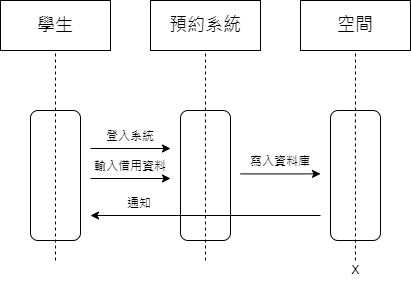

The diagram above was exported from draw.io. Its source (the exported page's mxGraphModel, read from the mxfile embedded in the PNG):
<mxGraphModel dx="1278" dy="539" grid="1" gridSize="10" guides="1" tooltips="1" connect="1" arrows="1" fold="1" page="1" pageScale="1" pageWidth="827" pageHeight="1169" math="0" shadow="0">
  <root>
    <mxCell id="0" />
    <mxCell id="1" parent="0" />
    <mxCell id="WhwGoYMqaSMWrJObNuAJ-1" value="&lt;font style=&quot;font-size: 18px;&quot;&gt;學生&lt;/font&gt;" style="rounded=0;whiteSpace=wrap;html=1;" parent="1" vertex="1">
      <mxGeometry x="40" y="110" width="110" height="50" as="geometry" />
    </mxCell>
    <mxCell id="WhwGoYMqaSMWrJObNuAJ-2" value="&lt;font style=&quot;font-size: 18px;&quot;&gt;預約系統&lt;/font&gt;" style="rounded=0;whiteSpace=wrap;html=1;" parent="1" vertex="1">
      <mxGeometry x="190" y="110" width="110" height="50" as="geometry" />
    </mxCell>
    <mxCell id="WhwGoYMqaSMWrJObNuAJ-3" value="&lt;font style=&quot;font-size: 18px;&quot;&gt;空間&lt;/font&gt;" style="rounded=0;whiteSpace=wrap;html=1;" parent="1" vertex="1">
      <mxGeometry x="340" y="110" width="110" height="50" as="geometry" />
    </mxCell>
    <mxCell id="WhwGoYMqaSMWrJObNuAJ-4" value="" style="endArrow=none;dashed=1;html=1;rounded=0;fontSize=18;entryX=0.5;entryY=1;entryDx=0;entryDy=0;startArrow=none;" parent="1" source="WhwGoYMqaSMWrJObNuAJ-5" target="WhwGoYMqaSMWrJObNuAJ-1" edge="1">
      <mxGeometry width="50" height="50" relative="1" as="geometry">
        <mxPoint x="95" y="520" as="sourcePoint" />
        <mxPoint x="290" y="310" as="targetPoint" />
      </mxGeometry>
    </mxCell>
    <mxCell id="WhwGoYMqaSMWrJObNuAJ-5" value="" style="rounded=1;whiteSpace=wrap;html=1;fontSize=18;" parent="1" vertex="1">
      <mxGeometry x="70" y="220" width="50" height="130" as="geometry" />
    </mxCell>
    <mxCell id="WhwGoYMqaSMWrJObNuAJ-6" value="" style="endArrow=none;dashed=1;html=1;rounded=0;fontSize=18;entryX=0.5;entryY=0;entryDx=0;entryDy=0;" parent="1" target="WhwGoYMqaSMWrJObNuAJ-5" edge="1">
      <mxGeometry width="50" height="50" relative="1" as="geometry">
        <mxPoint x="95" y="370" as="sourcePoint" />
        <mxPoint x="95" y="160" as="targetPoint" />
      </mxGeometry>
    </mxCell>
    <mxCell id="WhwGoYMqaSMWrJObNuAJ-7" value="" style="endArrow=classic;html=1;rounded=0;fontSize=18;" parent="1" edge="1">
      <mxGeometry width="50" height="50" relative="1" as="geometry">
        <mxPoint x="130" y="258" as="sourcePoint" />
        <mxPoint x="210" y="258" as="targetPoint" />
      </mxGeometry>
    </mxCell>
    <mxCell id="WhwGoYMqaSMWrJObNuAJ-8" value="&lt;font style=&quot;font-size: 10px;&quot;&gt;登入系統&lt;/font&gt;" style="text;html=1;strokeColor=none;fillColor=none;align=center;verticalAlign=middle;whiteSpace=wrap;rounded=0;fontSize=18;" parent="1" vertex="1">
      <mxGeometry x="130" y="234" width="80" height="20" as="geometry" />
    </mxCell>
    <mxCell id="WhwGoYMqaSMWrJObNuAJ-9" value="" style="endArrow=none;dashed=1;html=1;rounded=0;fontSize=18;entryX=0.5;entryY=1;entryDx=0;entryDy=0;startArrow=none;exitX=0.5;exitY=0;exitDx=0;exitDy=0;" parent="1" source="WhwGoYMqaSMWrJObNuAJ-10" edge="1">
      <mxGeometry width="50" height="50" relative="1" as="geometry">
        <mxPoint x="245" y="210" as="sourcePoint" />
        <mxPoint x="245" y="160" as="targetPoint" />
      </mxGeometry>
    </mxCell>
    <mxCell id="WhwGoYMqaSMWrJObNuAJ-10" value="" style="rounded=1;whiteSpace=wrap;html=1;fontSize=18;" parent="1" vertex="1">
      <mxGeometry x="220" y="220" width="50" height="130" as="geometry" />
    </mxCell>
    <mxCell id="WhwGoYMqaSMWrJObNuAJ-11" value="" style="endArrow=none;dashed=1;html=1;rounded=0;fontSize=18;entryX=0.5;entryY=0;entryDx=0;entryDy=0;" parent="1" edge="1">
      <mxGeometry width="50" height="50" relative="1" as="geometry">
        <mxPoint x="245" y="370" as="sourcePoint" />
        <mxPoint x="244.92" y="220" as="targetPoint" />
      </mxGeometry>
    </mxCell>
    <mxCell id="0eb5l-0y4Wqo9z35U4Z5-1" value="" style="endArrow=none;dashed=1;html=1;rounded=0;fontSize=18;entryX=0.5;entryY=1;entryDx=0;entryDy=0;startArrow=none;exitX=0.5;exitY=0;exitDx=0;exitDy=0;" parent="1" source="0eb5l-0y4Wqo9z35U4Z5-2" edge="1">
      <mxGeometry width="50" height="50" relative="1" as="geometry">
        <mxPoint x="395" y="210" as="sourcePoint" />
        <mxPoint x="395" y="160" as="targetPoint" />
      </mxGeometry>
    </mxCell>
    <mxCell id="0eb5l-0y4Wqo9z35U4Z5-2" value="" style="rounded=1;whiteSpace=wrap;html=1;fontSize=18;" parent="1" vertex="1">
      <mxGeometry x="370" y="220" width="50" height="130" as="geometry" />
    </mxCell>
    <mxCell id="0eb5l-0y4Wqo9z35U4Z5-3" value="" style="endArrow=none;dashed=1;html=1;rounded=0;fontSize=18;entryX=0.5;entryY=0;entryDx=0;entryDy=0;" parent="1" edge="1">
      <mxGeometry width="50" height="50" relative="1" as="geometry">
        <mxPoint x="395" y="370" as="sourcePoint" />
        <mxPoint x="394.91999999999996" y="220" as="targetPoint" />
      </mxGeometry>
    </mxCell>
    <mxCell id="0eb5l-0y4Wqo9z35U4Z5-4" value="" style="endArrow=classic;html=1;rounded=0;fontSize=18;" parent="1" edge="1">
      <mxGeometry width="50" height="50" relative="1" as="geometry">
        <mxPoint x="130" y="288" as="sourcePoint" />
        <mxPoint x="210" y="288" as="targetPoint" />
      </mxGeometry>
    </mxCell>
    <mxCell id="0eb5l-0y4Wqo9z35U4Z5-5" value="&lt;font style=&quot;font-size: 10px;&quot;&gt;輸入借用資料&lt;/font&gt;" style="text;html=1;strokeColor=none;fillColor=none;align=center;verticalAlign=middle;whiteSpace=wrap;rounded=0;fontSize=18;" parent="1" vertex="1">
      <mxGeometry x="130" y="264" width="80" height="20" as="geometry" />
    </mxCell>
    <mxCell id="0eb5l-0y4Wqo9z35U4Z5-6" value="" style="endArrow=classic;html=1;rounded=0;fontSize=18;" parent="1" edge="1">
      <mxGeometry width="50" height="50" relative="1" as="geometry">
        <mxPoint x="280" y="283.39" as="sourcePoint" />
        <mxPoint x="360" y="283.39" as="targetPoint" />
      </mxGeometry>
    </mxCell>
    <mxCell id="0eb5l-0y4Wqo9z35U4Z5-7" value="&lt;font style=&quot;font-size: 10px;&quot;&gt;寫入資料庫&lt;/font&gt;" style="text;html=1;strokeColor=none;fillColor=none;align=center;verticalAlign=middle;whiteSpace=wrap;rounded=0;fontSize=18;" parent="1" vertex="1">
      <mxGeometry x="280" y="259.39" width="80" height="20" as="geometry" />
    </mxCell>
    <mxCell id="0eb5l-0y4Wqo9z35U4Z5-8" value="" style="endArrow=classic;html=1;rounded=0;fontSize=10;" parent="1" edge="1">
      <mxGeometry width="50" height="50" relative="1" as="geometry">
        <mxPoint x="360" y="325" as="sourcePoint" />
        <mxPoint x="130" y="325" as="targetPoint" />
      </mxGeometry>
    </mxCell>
    <mxCell id="0eb5l-0y4Wqo9z35U4Z5-9" value="&lt;font style=&quot;font-size: 10px;&quot;&gt;通知&lt;/font&gt;" style="text;html=1;strokeColor=none;fillColor=none;align=center;verticalAlign=middle;whiteSpace=wrap;rounded=0;fontSize=18;" parent="1" vertex="1">
      <mxGeometry x="139" y="301" width="80" height="20" as="geometry" />
    </mxCell>
    <mxCell id="0eb5l-0y4Wqo9z35U4Z5-10" value="X" style="text;html=1;strokeColor=none;fillColor=none;align=center;verticalAlign=middle;whiteSpace=wrap;rounded=0;fontSize=10;" parent="1" vertex="1">
      <mxGeometry x="382.5" y="370" width="25" height="20" as="geometry" />
    </mxCell>
  </root>
</mxGraphModel>